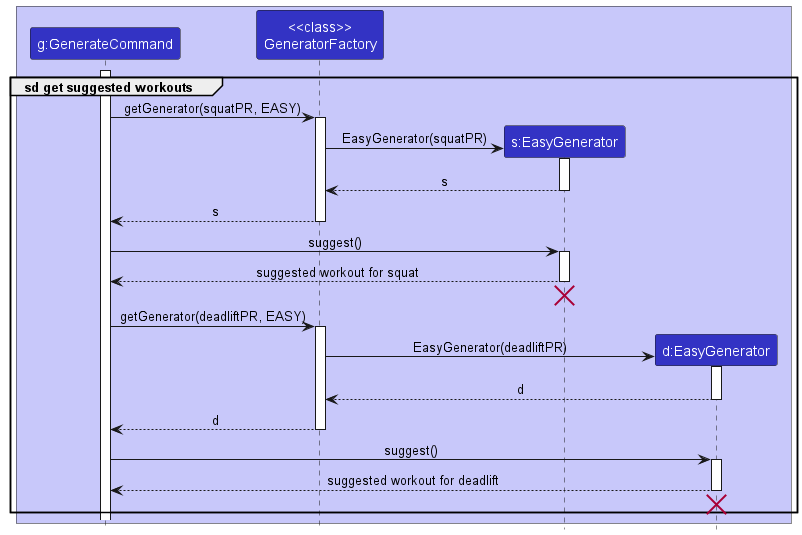

The diagram above was rendered by PlantUML. Its source (embedded in the PNG):
@startuml
!include style.puml

group sd get suggested workouts
box LOGIC_COLOR_T1

participant "g:GenerateCommand" as GenerateCommand LOGIC_COLOR
participant GeneratorFactory as "<<class>>\nGeneratorFactory" LOGIC_COLOR
participant "s:EasyGenerator" as EasyGeneratorSquat LOGIC_COLOR
participant "d:EasyGenerator" as EasyGeneratorDeadlift LOGIC_COLOR


activate GenerateCommand
GenerateCommand -> GeneratorFactory : getGenerator(squatPR, EASY)

activate GeneratorFactory
create EasyGeneratorSquat

GeneratorFactory -> EasyGeneratorSquat : EasyGenerator(squatPR)
activate EasyGeneratorSquat

EasyGeneratorSquat --> GeneratorFactory : s
deactivate EasyGeneratorSquat

GeneratorFactory --> GenerateCommand : s
deactivate GeneratorFactory

GenerateCommand -> EasyGeneratorSquat : suggest()
activate EasyGeneratorSquat

EasyGeneratorSquat --> GenerateCommand : suggested workout for squat
deactivate EasyGeneratorSquat

EasyGeneratorSquat -[hidden]> GenerateCommand
destroy EasyGeneratorSquat

GenerateCommand -> GeneratorFactory : getGenerator(deadliftPR, EASY)

activate GeneratorFactory
create EasyGeneratorDeadlift

GeneratorFactory -> EasyGeneratorDeadlift : EasyGenerator(deadliftPR)
activate EasyGeneratorDeadlift

EasyGeneratorDeadlift --> GeneratorFactory : d
deactivate EasyGeneratorDeadlift

GeneratorFactory --> GenerateCommand : d
deactivate GeneratorFactory

GenerateCommand -> EasyGeneratorDeadlift : suggest()
activate EasyGeneratorDeadlift

EasyGeneratorDeadlift --> GenerateCommand : suggested workout for deadlift
deactivate EasyGeneratorDeadlift

EasyGeneratorDeadlift -[hidden]> GenerateCommand
destroy EasyGeneratorDeadlift

end
@enduml